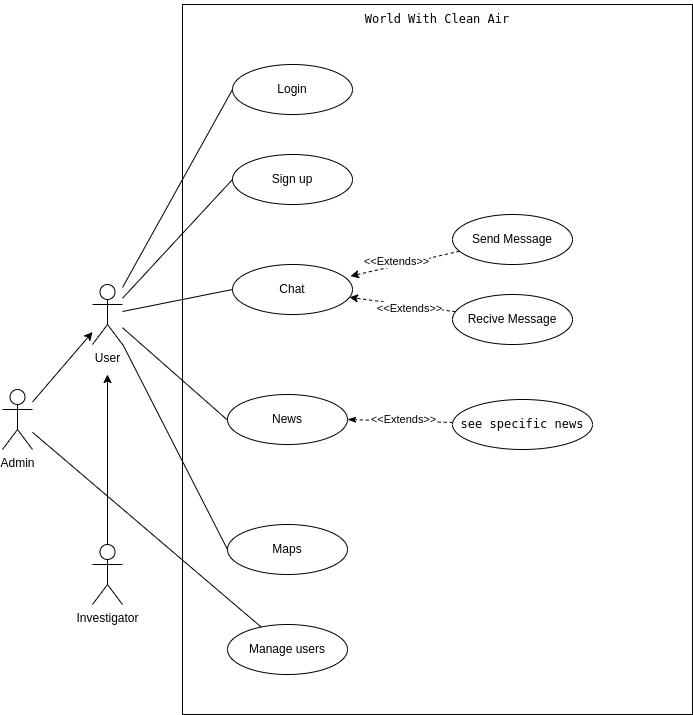

The diagram above was exported from draw.io. Its source (the exported page's mxGraphModel, read from the mxfile embedded in the PNG):
<mxGraphModel dx="1485" dy="984" grid="1" gridSize="10" guides="1" tooltips="1" connect="1" arrows="1" fold="1" page="1" pageScale="1" pageWidth="827" pageHeight="1169" math="0" shadow="0">
  <root>
    <mxCell id="0" />
    <mxCell id="1" parent="0" />
    <mxCell id="90" value="" style="rounded=0;whiteSpace=wrap;html=1;fillColor=default;" parent="1" vertex="1">
      <mxGeometry x="280" y="120" width="510" height="710" as="geometry" />
    </mxCell>
    <mxCell id="159" style="edgeStyle=none;html=1;" edge="1" parent="1" source="87" target="88">
      <mxGeometry relative="1" as="geometry" />
    </mxCell>
    <mxCell id="177" style="edgeStyle=none;html=1;endArrow=none;endFill=0;" edge="1" parent="1" source="87" target="176">
      <mxGeometry relative="1" as="geometry" />
    </mxCell>
    <mxCell id="87" value="Admin" style="shape=umlActor;verticalLabelPosition=bottom;verticalAlign=top;html=1;outlineConnect=0;" parent="1" vertex="1">
      <mxGeometry x="100" y="505" width="30" height="60" as="geometry" />
    </mxCell>
    <mxCell id="161" style="edgeStyle=none;html=1;entryX=0;entryY=0.5;entryDx=0;entryDy=0;endArrow=none;endFill=0;" edge="1" parent="1" source="88" target="151">
      <mxGeometry relative="1" as="geometry" />
    </mxCell>
    <mxCell id="162" style="edgeStyle=none;html=1;endArrow=none;endFill=0;" edge="1" parent="1" source="88">
      <mxGeometry relative="1" as="geometry">
        <mxPoint x="330" y="540" as="targetPoint" />
      </mxGeometry>
    </mxCell>
    <mxCell id="163" style="edgeStyle=none;html=1;entryX=0;entryY=0.5;entryDx=0;entryDy=0;endArrow=none;endFill=0;" edge="1" parent="1" source="88" target="153">
      <mxGeometry relative="1" as="geometry" />
    </mxCell>
    <mxCell id="164" style="edgeStyle=none;html=1;entryX=0;entryY=0.5;entryDx=0;entryDy=0;endArrow=none;endFill=0;" edge="1" parent="1" source="88" target="144">
      <mxGeometry relative="1" as="geometry" />
    </mxCell>
    <mxCell id="165" style="edgeStyle=none;html=1;entryX=0;entryY=0.5;entryDx=0;entryDy=0;endArrow=none;endFill=0;" edge="1" parent="1" source="88" target="148">
      <mxGeometry relative="1" as="geometry" />
    </mxCell>
    <mxCell id="88" value="User" style="shape=umlActor;verticalLabelPosition=bottom;verticalAlign=top;html=1;outlineConnect=0;" parent="1" vertex="1">
      <mxGeometry x="190" y="400" width="30" height="60" as="geometry" />
    </mxCell>
    <mxCell id="160" style="edgeStyle=none;html=1;" edge="1" parent="1" source="92">
      <mxGeometry relative="1" as="geometry">
        <mxPoint x="205" y="490" as="targetPoint" />
      </mxGeometry>
    </mxCell>
    <mxCell id="92" value="Investigator" style="shape=umlActor;verticalLabelPosition=bottom;verticalAlign=top;html=1;outlineConnect=0;" parent="1" vertex="1">
      <mxGeometry x="190" y="660" width="30" height="60" as="geometry" />
    </mxCell>
    <mxCell id="95" value="&lt;pre class=&quot;tw-data-text tw-text-large tw-ta&quot; id=&quot;tw-target-text&quot; style=&quot;text-align: left&quot; dir=&quot;ltr&quot;&gt;World With Clean Air&lt;/pre&gt;" style="text;html=1;strokeColor=none;fillColor=none;align=center;verticalAlign=middle;whiteSpace=wrap;rounded=0;" parent="1" vertex="1">
      <mxGeometry x="445" y="120" width="180" height="30" as="geometry" />
    </mxCell>
    <mxCell id="122" style="edgeStyle=none;html=1;entryX=0;entryY=0.5;entryDx=0;entryDy=0;dashed=1;endArrow=classic;endFill=1;" parent="1" edge="1">
      <mxGeometry relative="1" as="geometry">
        <mxPoint x="570" y="660" as="targetPoint" />
      </mxGeometry>
    </mxCell>
    <mxCell id="123" value="&amp;lt;&amp;lt;Include&amp;gt;&amp;gt;" style="edgeLabel;html=1;align=center;verticalAlign=middle;resizable=0;points=[];" parent="122" vertex="1" connectable="0">
      <mxGeometry x="0.3273" relative="1" as="geometry">
        <mxPoint x="-8" as="offset" />
      </mxGeometry>
    </mxCell>
    <mxCell id="125" style="edgeStyle=none;html=1;entryX=0.033;entryY=0.65;entryDx=0;entryDy=0;entryPerimeter=0;dashed=1;endArrow=classic;endFill=1;" parent="1" edge="1">
      <mxGeometry relative="1" as="geometry">
        <Array as="points" />
        <mxPoint x="556.5999999999999" y="593.5" as="targetPoint" />
      </mxGeometry>
    </mxCell>
    <mxCell id="127" value="&amp;lt;&amp;lt;Include&amp;gt;&amp;gt;" style="edgeLabel;html=1;align=center;verticalAlign=middle;resizable=0;points=[];" parent="125" vertex="1" connectable="0">
      <mxGeometry x="0.3577" y="2" relative="1" as="geometry">
        <mxPoint x="26" y="14" as="offset" />
      </mxGeometry>
    </mxCell>
    <mxCell id="129" style="edgeStyle=none;html=1;dashed=1;endArrow=classic;endFill=1;" parent="1" edge="1">
      <mxGeometry relative="1" as="geometry">
        <Array as="points">
          <mxPoint x="360" y="500" />
        </Array>
        <mxPoint x="375.7057219327023" y="555.1559123258048" as="targetPoint" />
      </mxGeometry>
    </mxCell>
    <mxCell id="119" style="edgeStyle=none;html=1;entryX=1;entryY=0.5;entryDx=0;entryDy=0;endArrow=classic;endFill=1;dashed=1;" parent="1" edge="1">
      <mxGeometry relative="1" as="geometry">
        <mxPoint x="460" y="765" as="targetPoint" />
      </mxGeometry>
    </mxCell>
    <mxCell id="139" style="edgeStyle=none;html=1;dashed=1;endArrow=classic;endFill=1;" parent="1" edge="1">
      <mxGeometry relative="1" as="geometry">
        <mxPoint x="391.7467756692913" y="428.9800700731157" as="targetPoint" />
      </mxGeometry>
    </mxCell>
    <mxCell id="140" value="&amp;lt;&amp;lt;Include&amp;gt;&amp;gt;" style="edgeLabel;html=1;align=center;verticalAlign=middle;resizable=0;points=[];" parent="139" vertex="1" connectable="0">
      <mxGeometry x="-0.3319" relative="1" as="geometry">
        <mxPoint as="offset" />
      </mxGeometry>
    </mxCell>
    <mxCell id="144" value="Login" style="ellipse;whiteSpace=wrap;html=1;fillColor=default;" parent="1" vertex="1">
      <mxGeometry x="330" y="180" width="120" height="50" as="geometry" />
    </mxCell>
    <mxCell id="147" value="News" style="ellipse;whiteSpace=wrap;html=1;fillColor=default;" parent="1" vertex="1">
      <mxGeometry x="325" y="510" width="120" height="50" as="geometry" />
    </mxCell>
    <mxCell id="148" value="Maps" style="ellipse;whiteSpace=wrap;html=1;fillColor=default;" parent="1" vertex="1">
      <mxGeometry x="325" y="640" width="120" height="50" as="geometry" />
    </mxCell>
    <mxCell id="155" style="edgeStyle=none;html=1;entryX=0.983;entryY=0.232;entryDx=0;entryDy=0;entryPerimeter=0;dashed=1;" edge="1" parent="1" source="149" target="151">
      <mxGeometry relative="1" as="geometry" />
    </mxCell>
    <mxCell id="156" value="&amp;lt;&amp;lt;Extends&amp;gt;&amp;gt;" style="edgeLabel;html=1;align=center;verticalAlign=middle;resizable=0;points=[];" vertex="1" connectable="0" parent="155">
      <mxGeometry x="0.3368" y="2" relative="1" as="geometry">
        <mxPoint x="9" y="-9" as="offset" />
      </mxGeometry>
    </mxCell>
    <mxCell id="149" value="Send Message" style="ellipse;whiteSpace=wrap;html=1;fillColor=default;" parent="1" vertex="1">
      <mxGeometry x="550" y="330" width="120" height="50" as="geometry" />
    </mxCell>
    <mxCell id="157" style="edgeStyle=none;html=1;dashed=1;" edge="1" parent="1" source="150" target="151">
      <mxGeometry relative="1" as="geometry" />
    </mxCell>
    <mxCell id="158" value="&amp;lt;&amp;lt;Extends&amp;gt;&amp;gt;" style="edgeLabel;html=1;align=center;verticalAlign=middle;resizable=0;points=[];" vertex="1" connectable="0" parent="157">
      <mxGeometry x="-0.1435" y="3" relative="1" as="geometry">
        <mxPoint as="offset" />
      </mxGeometry>
    </mxCell>
    <mxCell id="150" value="Recive Message" style="ellipse;whiteSpace=wrap;html=1;fillColor=default;" parent="1" vertex="1">
      <mxGeometry x="550" y="410" width="120" height="50" as="geometry" />
    </mxCell>
    <mxCell id="151" value="Chat" style="ellipse;whiteSpace=wrap;html=1;fillColor=default;" parent="1" vertex="1">
      <mxGeometry x="330" y="380" width="120" height="50" as="geometry" />
    </mxCell>
    <mxCell id="153" value="Sign up" style="ellipse;whiteSpace=wrap;html=1;fillColor=default;" parent="1" vertex="1">
      <mxGeometry x="330" y="270" width="120" height="50" as="geometry" />
    </mxCell>
    <mxCell id="171" style="edgeStyle=none;html=1;entryX=1;entryY=0.5;entryDx=0;entryDy=0;dashed=1;endArrow=classicThin;endFill=1;" edge="1" parent="1" source="166" target="147">
      <mxGeometry relative="1" as="geometry" />
    </mxCell>
    <mxCell id="172" value="&amp;lt;&amp;lt;Extends&amp;gt;&amp;gt;" style="edgeLabel;html=1;align=center;verticalAlign=middle;resizable=0;points=[];" vertex="1" connectable="0" parent="171">
      <mxGeometry x="-0.2612" y="-2" relative="1" as="geometry">
        <mxPoint x="-11" as="offset" />
      </mxGeometry>
    </mxCell>
    <mxCell id="166" value="&lt;pre class=&quot;tw-data-text tw-text-large tw-ta&quot; id=&quot;tw-target-text&quot; style=&quot;text-align: left&quot; dir=&quot;ltr&quot;&gt;&lt;pre class=&quot;tw-data-text tw-text-large tw-ta&quot; id=&quot;tw-target-text&quot; dir=&quot;ltr&quot;&gt;&lt;span class=&quot;Y2IQFc&quot; lang=&quot;en&quot;&gt;see specific news&lt;/span&gt;&lt;/pre&gt;&lt;/pre&gt;" style="ellipse;whiteSpace=wrap;html=1;fillColor=default;" vertex="1" parent="1">
      <mxGeometry x="550" y="515" width="140" height="50" as="geometry" />
    </mxCell>
    <mxCell id="176" value="Manage users" style="ellipse;whiteSpace=wrap;html=1;fillColor=default;" vertex="1" parent="1">
      <mxGeometry x="325" y="740" width="120" height="50" as="geometry" />
    </mxCell>
  </root>
</mxGraphModel>